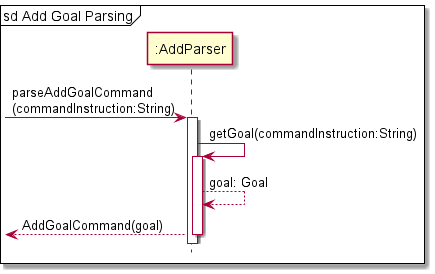

The diagram above was rendered by PlantUML. Its source (embedded in the PNG):
@startuml
'https://plantuml.com/sequence-diagram
!include Style.puml

mainframe sd Add Goal Parsing

-> ":AddParser": parseAddGoalCommand\n(commandInstruction:String)
activate ":AddParser"

":AddParser" -> ":AddParser": getGoal(commandInstruction:String)
activate ":AddParser"
":AddParser" --> ":AddParser": goal: Goal

<-- ":AddParser": AddGoalCommand(goal)
deactivate ":AddParser"

@enduml